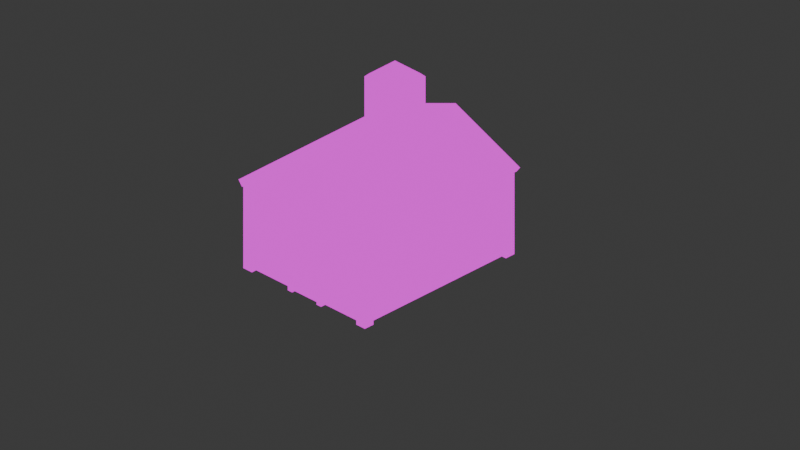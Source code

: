 # Source: objects.blend  (saved by Blender 4.0.36; exported with 4.5.12 LTS)
import bpy
from mathutils import Matrix  # noqa: F401  (used for matrix-valued properties, if any)

bpy.ops.wm.read_factory_settings(use_empty=True)
scene = bpy.context.scene
scene.name = 'Scene'

# ---- collections
col_collection = bpy.data.collections.new('Collection'); scene.collection.children.link(col_collection)

# ---- images (referenced by path relative to the original .blend; pixels are not part of the script)
import os
ASSET_DIR = os.environ.get("B2B_ASSET_DIR", "")  # directory of the original .blend (textures are referenced by path, not embedded)
HERE = os.path.dirname(os.path.abspath(__file__))  # packed textures are extracted next to this script under _unpacked/

def load_image(name, relpath, width, height, colorspace="sRGB"):
    """Load a texture the original file referenced (path relative to the .blend, or extracted next to this script)."""
    p = next((c for c in (os.path.join(HERE, relpath), os.path.join(ASSET_DIR, relpath)) if relpath and os.path.exists(c)), "")
    if p:
        img = bpy.data.images.load(p, check_existing=True)
        img.name = name
    else:  # same state as the original file: an image datablock whose file is absent (Cycles renders it pink)
        img = bpy.data.images.new(name, width, height)
        img.source = "FILE"
        img.filepath = "//" + (relpath or name)
    img.colorspace_settings.name = colorspace
    return img
img_defaulttexture_png_001 = load_image('defaultTexture.png.001', 'defaultTexture.png', 1024, 1024, 'sRGB')

# ---- materials (node trees are filled in below, after node groups)
mat_atlas = bpy.data.materials.new('Atlas')

# ---- material node trees
mat_atlas.use_nodes = True; mat_atlas.node_tree.nodes.clear()
_N = mat_atlas.node_tree.nodes; _L = mat_atlas.node_tree.links
n0 = _N.new('NodeFrame'); n0.name = 'Frame'; n0.location = (20, 616)
n0.width = 557
n1 = _N.new('ShaderNodeVectorMath'); n1.name = 'Vector Math.007'; n1.location = (809, 230)
n2 = _N.new('ShaderNodeVectorMath'); n2.name = 'Vector Math.009'; n2.location = (981, 241)
n2.operation = 'DIVIDE'
n2.inputs[1].default_value = (8.0, 8.0, 8.0)
n3 = _N.new('ShaderNodeMixShader'); n3.name = 'Mix Shader'; n3.location = (1486, 496)
n4 = _N.new('ShaderNodeNewGeometry'); n4.name = 'Geometry'; n4.location = (968, 555)
n5 = _N.new('ShaderNodeOutputMaterial'); n5.name = 'Material Output'; n5.location = (1680, 373)
n6 = _N.new('ShaderNodeBsdfTransparent'); n6.name = 'Transparent BSDF'; n6.location = (1291, 541)
n7 = _N.new('ShaderNodeTexImage'); n7.name = 'Image Texture'; n7.location = (1169, 351)
n7.image = img_defaulttexture_png_001
n7.interpolation = 'Closest'
n8 = _N.new('ShaderNodeTexCoord'); n8.name = 'Texture Coordinate'; n8.location = (-686, 126)
n9 = _N.new('ShaderNodeVectorMath'); n9.name = 'Vector Math.001'; n9.location = (-506, 129)
n9.operation = 'MULTIPLY_ADD'
n9.inputs[1].default_value = (-1.0, -1.0, 1.0)
n9.inputs[2].default_value = (1.0, 1.0, 0.0)
n10 = _N.new('ShaderNodeVectorMath'); n10.name = 'Vector Math.002'; n10.location = (-317, 125)
n10.operation = 'MULTIPLY'
n10.inputs[1].default_value = (640.0, 360.0, 1.0)
n11 = _N.new('ShaderNodeVectorMath'); n11.name = 'Vector Math.003'; n11.location = (-143, 126)
n11.operation = 'DIVIDE'
n11.inputs[1].default_value = (256.0, 256.0, 1.0)
n12 = _N.new('ShaderNodeVectorMath'); n12.name = 'Vector Math.004'; n12.location = (29, 124)
n12.operation = 'MULTIPLY'
n12.inputs[1].default_value = (0.5, 0.5, 0.5)
n13 = _N.new('ShaderNodeVectorMath'); n13.name = 'Vector Math.005'; n13.location = (577, 127)
n13.operation = 'MODULO'
n13.inputs[1].default_value = (1.0, 1.0, 1.0)
n14 = _N.new('ShaderNodeVectorMath'); n14.name = 'Vector Math.006'; n14.location = (200, 128)
n14.operation = 'MULTIPLY'
n14.inputs[1].default_value = (8.0, 8.0, 8.0)
n15 = _N.new('ShaderNodeVectorMath'); n15.name = 'Vector Math.010'; n15.location = (456, 191)
n16 = _N.new('ShaderNodeVectorMath'); n16.name = 'Vector Math'; n16.location = (214, -48)
n16.operation = 'MULTIPLY'
n16.inputs[1].default_value = (8.0, 8.0, 8.0)
n17 = _N.new('ShaderNodeVectorMath'); n17.name = 'Vector Math.008'; n17.location = (387, -73)
n17.operation = 'FLOOR'
n18 = _N.new('ShaderNodeTexCoord'); n18.name = 'Texture Coordinate.001'; n18.location = (30, -30)
n19 = _N.new('ShaderNodeVectorMath'); n19.name = 'Vector Math.011'; n19.location = (246, 329)
n19.operation = 'MULTIPLY'
n19.inputs[1].default_value = (32.0, 32.0, 1.0)
n16.parent = n0
n17.parent = n0
n18.parent = n0
_L.new(n8.outputs[5], n9.inputs[0])
_L.new(n9.outputs[0], n10.inputs[0])
_L.new(n10.outputs[0], n11.inputs[0])
_L.new(n11.outputs[0], n12.inputs[0])
_L.new(n12.outputs[0], n14.inputs[0])
_L.new(n13.outputs[0], n1.inputs[1])
_L.new(n16.outputs[0], n17.inputs[0])
_L.new(n17.outputs[0], n1.inputs[0])
_L.new(n18.outputs[2], n16.inputs[0])
_L.new(n1.outputs[0], n2.inputs[0])
_L.new(n2.outputs[0], n7.inputs[0])
_L.new(n4.outputs[6], n3.inputs[0])
_L.new(n3.outputs[0], n5.inputs[0])
_L.new(n6.outputs[0], n3.inputs[2])
_L.new(n7.outputs[0], n3.inputs[1])
_L.new(n15.outputs[0], n13.inputs[0])
_L.new(n14.outputs[0], n15.inputs[1])
_L.new(n18.outputs[2], n19.inputs[0])
_L.new(n19.outputs[0], n15.inputs[0])
n5.is_active_output = True

# ---- world
world_world = bpy.data.worlds.new('World'); scene.world = world_world
world_world.use_nodes = True; world_world.node_tree.nodes.clear()
_N = world_world.node_tree.nodes; _L = world_world.node_tree.links
n0 = _N.new('ShaderNodeOutputWorld'); n0.name = 'World Output'; n0.location = (300, 300)
n1 = _N.new('ShaderNodeBackground'); n1.name = 'Background'; n1.location = (10, 300)
n1.inputs[0].default_value = (0.05088, 0.05088, 0.05088, 1.0)
_L.new(n1.outputs[0], n0.inputs[0])
n0.is_active_output = True
world_world.color = (0.05088, 0.05088, 0.05088)
world_world.use_sun_shadow = False
world_world.sun_shadow_jitter_overblur = 0.0

# ---- cameras
cam_camera = bpy.data.cameras.new('Camera')
cam_camera.type = 'ORTHO'
cam_camera.ortho_scale = 10.0

# ---- lights
light_sun = bpy.data.lights.new('Sun', 'SUN')
light_sun.transmission_factor = 0.0
light_sun.energy = 1.0

# ---- meshes
me_cube = bpy.data.meshes.new('Cube')
me_cube.from_pydata([(1.0, 1.25, 0.2452), (1.0, 1.25, -1.0), (1.0, -1.25, 0.2452), (1.0, -1.25, -1.0), (-1.0, 1.25, 0.2452), (-1.0, 1.25, -1.0), (-1.0, -1.25, 0.2452), (-1.0, -1.25, -1.0), (0.0, -1.25, 0.5712), (0.0, 1.25, 0.5712), (0.9174, -1.326, -1.0), (0.9174, -1.326, 0.2452), (0.9174, -1.173, -1.0), (0.9174, -1.173, 0.2452), (1.071, -1.326, -1.0), (1.071, -1.326, 0.2452), (1.071, -1.173, -1.0), (1.071, -1.173, 0.2452), (-1.079, -1.326, -1.0), (-1.079, -1.326, 0.2452), (-1.079, -1.173, -1.0), (-1.079, -1.173, 0.2452), (-0.9257, -1.326, -1.0), (-0.9257, -1.326, 0.2452), (-0.9257, -1.173, -1.0), (-0.9257, -1.173, 0.2452), (0.9174, 1.166, -1.0), (0.9174, 1.166, 0.2452), (0.9174, 1.319, -1.0), (0.9174, 1.319, 0.2452), (1.071, 1.166, -1.0), (1.071, 1.166, 0.2452), (1.071, 1.319, -1.0), (1.071, 1.319, 0.2452)], [], [(3, 2, 8, 6, 7), (7, 6, 4, 5), (5, 1, 3, 7), (1, 0, 2, 3), (5, 4, 9, 0, 1), (10, 11, 13, 12), (12, 13, 17, 16), (16, 17, 15, 14), (14, 15, 11, 10), (12, 16, 14, 10), (18, 19, 21, 20), (20, 21, 25, 24), (24, 25, 23, 22), (22, 23, 19, 18), (20, 24, 22, 18), (26, 27, 29, 28), (28, 29, 33, 32), (32, 33, 31, 30), (30, 31, 27, 26), (28, 32, 30, 26)])
_uv = me_cube.uv_layers.new(name='UVMap')
_uv.uv.foreach_set('vector', [0.05469, 0.918, 0.05469, 0.918, 0.05469, 0.918, 0.05469, 0.918, 0.05469, 0.918, 0.05078, 0.9375, 0.05078, 0.9375, 0.05078, 0.9375, 0.05078, 0.9375, 0.4297, 0.9375, 0.4297, 0.9375, 0.4297, 0.9375, 0.4297, 0.9375, 0.1758, 0.9219, 0.1758, 0.9219, 0.1758, 0.9219, 0.1758, 0.9219, 0.05078, 0.9375, 0.05078, 0.9375, 0.05078, 0.9375, 0.05078, 0.9375, 0.05078, 0.9375, 0.4297, 0.9277, 0.4297, 0.9277, 0.4297, 0.9277, 0.4297, 0.9277, 0.4297, 0.9277, 0.4297, 0.9277, 0.4297, 0.9277, 0.4297, 0.9277, 0.4297, 0.9277, 0.4297, 0.9277, 0.4297, 0.9277, 0.4297, 0.9277, 0.4297, 0.9277, 0.4297, 0.9277, 0.4297, 0.9277, 0.4297, 0.9277, 0.4297, 0.9277, 0.4297, 0.9277, 0.4297, 0.9277, 0.4297, 0.9277, 0.4297, 0.9277, 0.4297, 0.9277, 0.4297, 0.9277, 0.4297, 0.9277, 0.4297, 0.9277, 0.4297, 0.9277, 0.4297, 0.9277, 0.4297, 0.9277, 0.4297, 0.9277, 0.4297, 0.9277, 0.4297, 0.9277, 0.4297, 0.9277, 0.4297, 0.9277, 0.4297, 0.9277, 0.4297, 0.9277, 0.4297, 0.9277, 0.4297, 0.9277, 0.4297, 0.9277, 0.4297, 0.9277, 0.4297, 0.9277, 0.4297, 0.9277, 0.4297, 0.9277, 0.4297, 0.9277, 0.4297, 0.9277, 0.4297, 0.9277, 0.4297, 0.9277, 0.4297, 0.9277, 0.4297, 0.9277, 0.4297, 0.9277, 0.4297, 0.9277, 0.4297, 0.9277, 0.4297, 0.9277, 0.4297, 0.9277, 0.4297, 0.9277, 0.4297, 0.9277, 0.4297, 0.9277, 0.4297, 0.9277, 0.4297, 0.9277, 0.4297, 0.9277, 0.4297, 0.9277])
me_cube.materials.append(mat_atlas)
me_cube.use_mirror_vertex_groups = False
me_cube.update()
me_cube_001 = bpy.data.meshes.new('Cube.001')
me_cube_001.from_pydata([(1.08, 1.35, 0.1852), (1.08, -1.35, 0.1852), (0.0, -1.35, 0.5712), (0.0, 1.35, 0.5712), (1.14, 1.35, 0.2652), (1.14, -1.35, 0.2652), (0.0, 1.35, 0.7293), (0.0, -1.35, 0.7293), (-1.08, 1.35, 0.1852), (-1.08, -1.35, 0.1852), (-1.14, 1.35, 0.2652), (-1.14, -1.35, 0.2652), (-0.6499, 0.3864, 0.3629), (-0.5353, 0.501, 1.293), (-0.6499, 0.9267, 0.3629), (-0.5353, 0.812, 1.293), (-0.1096, 0.3864, 0.3629), (-0.2243, 0.501, 1.293), (-0.1096, 0.9267, 0.3629), (-0.2243, 0.812, 1.293), (-0.5353, 0.501, 0.7973), (-0.5353, 0.812, 0.7973), (-0.2243, 0.812, 0.7973), (-0.2243, 0.501, 0.7973), (-0.6499, 0.3864, 1.245), (-0.6017, 0.4346, 1.293), (-0.6017, 0.8785, 1.293), (-0.6499, 0.9267, 1.245), (-0.1578, 0.8785, 1.293), (-0.1096, 0.9267, 1.245), (-0.1578, 0.4346, 1.293), (-0.1096, 0.3864, 1.245)], [], [(1, 0, 4, 5), (4, 6, 7, 5), (2, 1, 5, 7), (0, 3, 6, 4), (9, 11, 10, 8), (10, 11, 7, 6), (2, 7, 11, 9), (8, 10, 6, 3), (1, 2, 3, 0), (9, 8, 3, 2), (17, 13, 25, 30), (15, 19, 28, 26), (19, 17, 30, 28), (12, 24, 27, 14), (13, 17, 23, 20), (14, 27, 29, 18), (18, 29, 31, 16), (13, 15, 26, 25), (22, 21, 20, 23), (19, 15, 21, 22), (17, 19, 22, 23), (15, 13, 20, 21), (25, 26, 27, 24), (26, 28, 29, 27), (28, 30, 31, 29), (30, 25, 24, 31), (16, 31, 24, 12)])
_uv = me_cube_001.uv_layers.new(name='UVMap')
_uv.uv.foreach_set('vector', [0.3145, 0.9355, 0.3145, 0.9355, 0.3145, 0.9355, 0.3145, 0.9355, 0.5605, 0.9405, 0.5605, 0.9405, 0.5605, 0.9405, 0.5605, 0.9405, 0.3145, 0.9355, 0.3145, 0.9355, 0.3145, 0.9355, 0.3145, 0.9355, 0.3145, 0.9355, 0.3145, 0.9355, 0.3145, 0.9355, 0.3145, 0.9355, 0.3145, 0.9355, 0.3145, 0.9355, 0.3145, 0.9355, 0.3145, 0.9355, 0.675, 0.9429, 0.675, 0.9429, 0.675, 0.9429, 0.675, 0.9429, 0.3145, 0.9355, 0.3145, 0.9355, 0.3145, 0.9355, 0.3145, 0.9355, 0.3145, 0.9355, 0.3145, 0.9355, 0.3145, 0.9355, 0.3145, 0.9355, 0.3145, 0.9355, 0.3145, 0.9355, 0.3145, 0.9355, 0.3145, 0.9355, 0.3145, 0.9355, 0.3145, 0.9355, 0.3145, 0.9355, 0.3145, 0.9355, 0.9437, 0.9466, 0.9437, 0.9466, 0.9437, 0.9466, 0.9437, 0.9466, 0.9437, 0.9466, 0.9437, 0.9466, 0.9437, 0.9466, 0.9437, 0.9466, 0.9437, 0.9466, 0.9437, 0.9466, 0.9437, 0.9466, 0.9437, 0.9466, 0.9437, 0.9466, 0.9437, 0.9466, 0.9437, 0.9466, 0.9437, 0.9466, 0.9437, 0.9466, 0.9437, 0.9466, 0.9437, 0.9466, 0.9437, 0.9466, 0.9437, 0.9466, 0.9437, 0.9466, 0.9437, 0.9466, 0.9437, 0.9466, 0.9437, 0.9466, 0.9437, 0.9466, 0.9437, 0.9466, 0.9437, 0.9466, 0.9437, 0.9466, 0.9437, 0.9466, 0.9437, 0.9466, 0.9437, 0.9466, 0.9437, 0.9466, 0.9437, 0.9466, 0.9437, 0.9466, 0.9437, 0.9466, 0.9437, 0.9466, 0.9437, 0.9466, 0.9437, 0.9466, 0.9437, 0.9466, 0.9437, 0.9466, 0.9437, 0.9466, 0.9437, 0.9466, 0.9437, 0.9466, 0.9437, 0.9466, 0.9437, 0.9466, 0.9437, 0.9466, 0.9437, 0.9466, 0.9437, 0.9466, 0.9437, 0.9466, 0.9437, 0.9466, 0.9437, 0.9466, 0.9437, 0.9466, 0.9437, 0.9466, 0.9437, 0.9466, 0.9437, 0.9466, 0.9437, 0.9466, 0.9437, 0.9466, 0.9437, 0.9466, 0.9437, 0.9466, 0.9437, 0.9466, 0.9437, 0.9466, 0.9437, 0.9466, 0.9437, 0.9466, 0.9437, 0.9466, 0.9437, 0.9466, 0.9437, 0.9466, 0.9437, 0.9466])
me_cube_001.materials.append(mat_atlas)
me_cube_001.use_mirror_vertex_groups = False
me_cube_001.update()
me_cube_002 = bpy.data.meshes.new('Cube.002')
me_cube_002.from_pydata([(-0.2146, -1.325, -1.0), (-0.2146, -1.325, -0.2941), (-0.2948, -1.25, -1.0), (-0.2948, -1.25, -0.2138), (0.2146, -1.325, -1.0), (0.2146, -1.325, -0.2941), (0.2948, -1.25, -1.0), (0.2948, -1.25, -0.2138), (-0.2948, -1.325, -1.0), (-0.2948, -1.325, -0.2138), (0.2948, -1.325, -0.2138), (0.2948, -1.325, -1.0), (-0.2146, -1.278, -1.0), (-0.2146, -1.278, -0.2941), (0.2146, -1.278, -0.2941), (0.2146, -1.278, -1.0)], [], [(8, 9, 3, 2), (6, 7, 10, 11), (4, 5, 14, 15), (7, 3, 9, 10), (0, 1, 9, 8), (5, 4, 11, 10), (15, 14, 13, 12), (1, 5, 10, 9), (1, 0, 12, 13), (5, 1, 13, 14)])
_uv = me_cube_002.uv_layers.new(name='UVMap')
_uv.uv.foreach_set('vector', [0.293, 0.9492, 0.293, 0.9492, 0.293, 0.9492, 0.293, 0.9492, 0.293, 0.9492, 0.293, 0.9492, 0.293, 0.9492, 0.293, 0.9492, 0.293, 0.9492, 0.293, 0.9492, 0.293, 0.9492, 0.293, 0.9492, 0.293, 0.9492, 0.293, 0.9492, 0.293, 0.9492, 0.293, 0.9492, 0.293, 0.9492, 0.293, 0.9492, 0.293, 0.9492, 0.293, 0.9492, 0.293, 0.9492, 0.293, 0.9492, 0.293, 0.9492, 0.293, 0.9492, 0.4453, 0.9414, 0.4453, 0.9414, 0.4453, 0.9414, 0.4453, 0.9414, 0.293, 0.9492, 0.293, 0.9492, 0.293, 0.9492, 0.293, 0.9492, 0.293, 0.9492, 0.293, 0.9492, 0.293, 0.9492, 0.293, 0.9492, 0.293, 0.9492, 0.293, 0.9492, 0.293, 0.9492, 0.293, 0.9492])
me_cube_002.materials.append(mat_atlas)
me_cube_002.update()
me_cube_003 = bpy.data.meshes.new('Cube.003')
me_cube_003.from_pydata([(1.0, -0.6728, -0.7062), (1.0, -0.6728, -0.03283), (1.0, 0.6728, -0.7062), (1.0, 0.6728, -0.03283), (1.077, -0.5946, -0.6279), (1.077, -0.5946, -0.1111), (1.077, 0.5946, -0.6279), (1.077, 0.5946, -0.1111), (1.077, 0.6728, -0.03283), (1.077, 0.6728, -0.7062), (1.077, -0.6728, -0.7062), (1.077, -0.6728, -0.03283), (1.02, 0.5946, -0.1111), (1.02, 0.5946, -0.6279), (1.02, -0.5946, -0.6279), (1.02, -0.5946, -0.1111), (1.077, -0.02403, -0.6279), (1.077, -0.02403, -0.1111), (1.077, 0.05425, -0.1111), (1.077, 0.05425, -0.6279), (1.02, 0.05425, -0.1111), (1.02, 0.05425, -0.6279), (1.02, -0.02403, -0.1111), (1.02, -0.02403, -0.6279)], [], [(2, 3, 8, 9), (7, 5, 15, 12), (10, 11, 1, 0), (2, 9, 10, 0), (8, 3, 1, 11), (7, 6, 9, 8), (6, 4, 10, 9), (5, 7, 8, 11), (4, 5, 11, 10), (13, 12, 15, 14), (6, 7, 12, 13), (5, 4, 14, 15), (4, 6, 13, 14), (17, 16, 19, 18), (18, 20, 22, 17), (19, 21, 20, 18), (16, 23, 21, 19), (17, 22, 23, 16)])
_uv = me_cube_003.uv_layers.new(name='UVMap')
_uv.uv.foreach_set('vector', [0.4323, 0.9412, 0.4323, 0.9412, 0.4323, 0.9412, 0.4323, 0.9412, 0.4323, 0.9412, 0.4323, 0.9412, 0.4323, 0.9412, 0.4323, 0.9412, 0.4323, 0.9412, 0.4323, 0.9412, 0.4323, 0.9412, 0.4323, 0.9412, 0.4323, 0.9412, 0.4323, 0.9412, 0.4323, 0.9412, 0.4323, 0.9412, 0.4323, 0.9412, 0.4323, 0.9412, 0.4323, 0.9412, 0.4323, 0.9412, 0.4323, 0.9412, 0.4323, 0.9412, 0.4323, 0.9412, 0.4323, 0.9412, 0.4323, 0.9412, 0.4323, 0.9412, 0.4323, 0.9412, 0.4323, 0.9412, 0.4323, 0.9412, 0.4323, 0.9412, 0.4323, 0.9412, 0.4323, 0.9412, 0.4323, 0.9412, 0.4323, 0.9412, 0.4323, 0.9412, 0.4323, 0.9412, 0.8088, 0.9092, 0.8088, 0.9092, 0.8088, 0.9092, 0.8088, 0.9092, 0.4323, 0.9412, 0.4323, 0.9412, 0.4323, 0.9412, 0.4323, 0.9412, 0.4323, 0.9412, 0.4323, 0.9412, 0.4323, 0.9412, 0.4323, 0.9412, 0.4323, 0.9412, 0.4323, 0.9412, 0.4323, 0.9412, 0.4323, 0.9412, 0.4323, 0.9412, 0.4323, 0.9412, 0.4323, 0.9412, 0.4323, 0.9412, 0.4323, 0.9412, 0.4323, 0.9412, 0.4323, 0.9412, 0.4323, 0.9412, 0.4323, 0.9412, 0.4323, 0.9412, 0.4323, 0.9412, 0.4323, 0.9412, 0.4323, 0.9412, 0.4323, 0.9412, 0.4323, 0.9412, 0.4323, 0.9412, 0.4323, 0.9412, 0.4323, 0.9412, 0.4323, 0.9412, 0.4323, 0.9412])
me_cube_003.materials.append(mat_atlas)
me_cube_003.update()

# ---- objects
ob_basichouse = bpy.data.objects.new('BasicHouse', me_cube)
ob_basichouseroof = bpy.data.objects.new('BasicHouseRoof', me_cube_001)
ob_basichousedoor = bpy.data.objects.new('BasicHouseDoor', me_cube_002)
ob_sun = bpy.data.objects.new('Sun', light_sun)
ob_camera = bpy.data.objects.new('Camera', cam_camera)
ob_basichousewindows = bpy.data.objects.new('BasicHouseWindows', me_cube_003)

# ---- transforms, parenting, visibility, modifiers, constraints
ob_basichouse.location = (0.0, 0.0, 0.0)
ob_basichouse.lock_rotations_4d = False
ob_basichouse.empty_display_type = 'ARROWS'
ob_basichouse.lineart.crease_threshold = 0.0
ob_basichouseroof.location = (0.0, 0.0, 0.0)
ob_basichouseroof.lock_rotations_4d = False
ob_basichouseroof.empty_display_type = 'ARROWS'
ob_basichouseroof.lineart.crease_threshold = 0.0
ob_basichousedoor.location = (0.0, 0.0, 0.0)
ob_sun.location = (0.0, 0.0, 0.0)
ob_sun.rotation_euler = (0.4376, 0.2313, 0.1353)
ob_camera.location = (8.545, -8.179, 6.352)
ob_camera.rotation_euler = (1.047, 0.0, 0.7854)
ob_camera.scale = (1.0, 1.0, 1.0)
ob_basichousewindows.location = (0.0, 0.0, 0.0)

# ---- collection membership
col_collection.objects.link(ob_basichouse)
col_collection.objects.link(ob_basichouseroof)
col_collection.objects.link(ob_basichousedoor)
col_collection.objects.link(ob_sun)
col_collection.objects.link(ob_camera)
col_collection.objects.link(ob_basichousewindows)

# ---- scene / render settings (as saved in the file)
scene.camera = ob_camera
scene.frame_start = 1; scene.frame_end = 250; scene.frame_set(1)
scene.render.engine = 'CYCLES'
scene.render.resolution_x = 640
scene.render.resolution_y = 360
scene.render.preview_pixel_size = '2'
scene.cycles.sampling_pattern = 'TABULATED_SOBOL'
bpy.context.view_layer.update()
